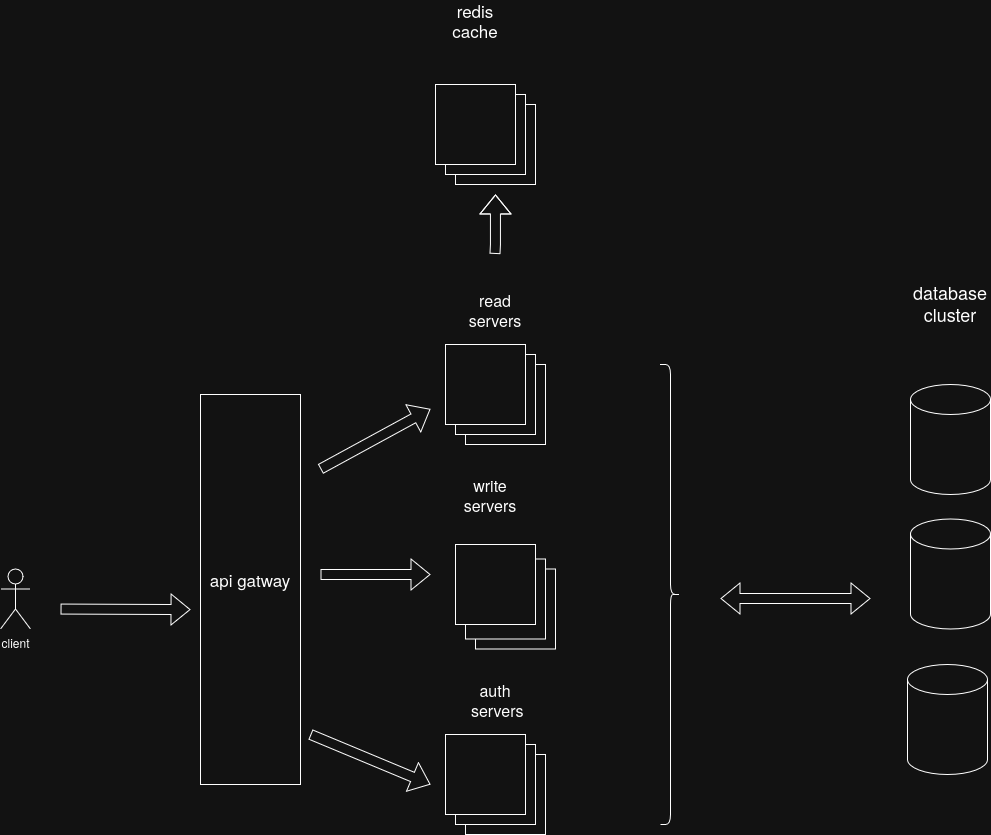

The diagram above was exported from draw.io. Its source (the exported page's mxGraphModel, read from the mxfile embedded in the PNG):
<mxGraphModel dx="1601" dy="1763" grid="1" gridSize="10" guides="1" tooltips="1" connect="1" arrows="1" fold="1" page="1" pageScale="1" pageWidth="1400" pageHeight="850" math="0" shadow="0">
  <root>
    <mxCell id="0" />
    <mxCell id="1" parent="0" />
    <mxCell id="6ssts4oKUm3MadD-o3OB-2" parent="1" style="shape=umlActor;verticalLabelPosition=bottom;verticalAlign=top;html=1;outlineConnect=0;" value="&lt;div&gt;client&lt;/div&gt;&lt;div&gt;&lt;br&gt;&lt;/div&gt;" vertex="1">
      <mxGeometry height="60" width="30" x="179" y="274.5" as="geometry" />
    </mxCell>
    <mxCell id="6ssts4oKUm3MadD-o3OB-4" edge="1" parent="1" style="shape=flexArrow;endArrow=classic;html=1;rounded=0;" value="">
      <mxGeometry height="50" relative="1" width="50" as="geometry">
        <mxPoint x="239" y="314.5" as="sourcePoint" />
        <mxPoint x="369" y="315" as="targetPoint" />
      </mxGeometry>
    </mxCell>
    <mxCell id="6ssts4oKUm3MadD-o3OB-5" edge="1" parent="1" style="shape=flexArrow;endArrow=classic;html=1;rounded=0;" value="">
      <mxGeometry height="50" relative="1" width="50" as="geometry">
        <mxPoint x="489" y="440" as="sourcePoint" />
        <mxPoint x="609" y="490" as="targetPoint" />
      </mxGeometry>
    </mxCell>
    <mxCell id="UcENcMJmUwtRCio03Kwx-5" edge="1" parent="1" style="shape=flexArrow;endArrow=classic;html=1;rounded=0;" value="">
      <mxGeometry height="50" relative="1" width="50" as="geometry">
        <mxPoint x="499" y="174.5" as="sourcePoint" />
        <mxPoint x="609" y="114.5" as="targetPoint" />
      </mxGeometry>
    </mxCell>
    <mxCell id="UcENcMJmUwtRCio03Kwx-7" edge="1" parent="1" style="shape=flexArrow;endArrow=classic;html=1;rounded=0;" value="">
      <mxGeometry height="50" relative="1" width="50" as="geometry">
        <mxPoint x="499" y="280" as="sourcePoint" />
        <mxPoint x="609" y="280" as="targetPoint" />
      </mxGeometry>
    </mxCell>
    <mxCell id="UcENcMJmUwtRCio03Kwx-9" edge="1" parent="1" style="shape=flexArrow;endArrow=classic;html=1;rounded=0;" value="">
      <mxGeometry height="50" relative="1" width="50" as="geometry">
        <Array as="points">
          <mxPoint x="674" y="-50" />
        </Array>
        <mxPoint x="673.52" y="-40.5" as="sourcePoint" />
        <mxPoint x="674" y="-100" as="targetPoint" />
      </mxGeometry>
    </mxCell>
    <mxCell id="UcENcMJmUwtRCio03Kwx-10" parent="1" style="whiteSpace=wrap;html=1;aspect=fixed;" value="" vertex="1">
      <mxGeometry height="80" width="80" x="634" y="-190" as="geometry" />
    </mxCell>
    <mxCell id="UcENcMJmUwtRCio03Kwx-11" parent="1" style="whiteSpace=wrap;html=1;aspect=fixed;" value="" vertex="1">
      <mxGeometry height="80" width="80" x="624" y="-200" as="geometry" />
    </mxCell>
    <mxCell id="UcENcMJmUwtRCio03Kwx-12" parent="1" style="whiteSpace=wrap;html=1;aspect=fixed;" value="" vertex="1">
      <mxGeometry height="80" width="80" x="614" y="-210" as="geometry" />
    </mxCell>
    <mxCell id="UcENcMJmUwtRCio03Kwx-13" parent="1" style="text;html=1;whiteSpace=wrap;strokeColor=none;fillColor=none;align=center;verticalAlign=middle;rounded=0;" value="&lt;div&gt;&lt;font style=&quot;font-size: 17px;&quot;&gt;redis cache&lt;/font&gt;&lt;/div&gt;&lt;div&gt;&lt;font style=&quot;font-size: 17px;&quot;&gt;&lt;br&gt;&lt;/font&gt;&lt;/div&gt;" vertex="1">
      <mxGeometry height="30" width="60" x="624" y="-279" as="geometry" />
    </mxCell>
    <mxCell id="UcENcMJmUwtRCio03Kwx-14" parent="1" style="shape=cylinder3;whiteSpace=wrap;html=1;boundedLbl=1;backgroundOutline=1;size=15;" value="" vertex="1">
      <mxGeometry height="110" width="80" x="1089" y="224.5" as="geometry" />
    </mxCell>
    <mxCell id="UcENcMJmUwtRCio03Kwx-15" parent="1" style="text;html=1;whiteSpace=wrap;strokeColor=none;fillColor=none;align=center;verticalAlign=middle;rounded=0;" value="&lt;div&gt;&lt;font style=&quot;font-size: 18px;&quot;&gt;database cluster&lt;/font&gt;&lt;/div&gt;&lt;div&gt;&lt;font style=&quot;font-size: 18px;&quot;&gt;&lt;br&gt;&lt;/font&gt;&lt;/div&gt;" vertex="1">
      <mxGeometry height="40" width="70" x="1094" as="geometry" />
    </mxCell>
    <mxCell id="X_Ebwx7nc7p21KIf3RR7-6" parent="1" style="rounded=0;whiteSpace=wrap;html=1;" value="&lt;div&gt;&lt;font style=&quot;font-size: 17px;&quot;&gt;api gatway&lt;/font&gt;&lt;/div&gt;&lt;div&gt;&lt;font style=&quot;font-size: 17px;&quot;&gt;&lt;br&gt;&lt;/font&gt;&lt;/div&gt;" vertex="1">
      <mxGeometry height="390" width="100" x="379" y="100" as="geometry" />
    </mxCell>
    <mxCell id="X_Ebwx7nc7p21KIf3RR7-7" parent="1" style="whiteSpace=wrap;html=1;aspect=fixed;" value="" vertex="1">
      <mxGeometry height="80" width="80" x="654" y="274.5" as="geometry" />
    </mxCell>
    <mxCell id="X_Ebwx7nc7p21KIf3RR7-9" parent="1" style="whiteSpace=wrap;html=1;aspect=fixed;" value="" vertex="1">
      <mxGeometry height="80" width="80" x="644" y="264.5" as="geometry" />
    </mxCell>
    <mxCell id="X_Ebwx7nc7p21KIf3RR7-10" parent="1" style="whiteSpace=wrap;html=1;aspect=fixed;" value="" vertex="1">
      <mxGeometry height="80" width="80" x="644" y="70" as="geometry" />
    </mxCell>
    <mxCell id="X_Ebwx7nc7p21KIf3RR7-11" parent="1" style="whiteSpace=wrap;html=1;aspect=fixed;" value="" vertex="1">
      <mxGeometry height="80" width="80" x="634" y="60" as="geometry" />
    </mxCell>
    <mxCell id="X_Ebwx7nc7p21KIf3RR7-8" parent="1" style="whiteSpace=wrap;html=1;aspect=fixed;" value="" vertex="1">
      <mxGeometry height="80" width="80" x="634" y="250" as="geometry" />
    </mxCell>
    <mxCell id="X_Ebwx7nc7p21KIf3RR7-12" parent="1" style="text;html=1;whiteSpace=wrap;strokeColor=none;fillColor=none;align=center;verticalAlign=middle;rounded=0;" value="&lt;div&gt;&lt;font style=&quot;font-size: 16px;&quot;&gt;write servers&lt;/font&gt;&lt;/div&gt;&lt;div&gt;&lt;font style=&quot;font-size: 16px;&quot;&gt;&lt;br&gt;&lt;/font&gt;&lt;/div&gt;" vertex="1">
      <mxGeometry height="30" width="60" x="639" y="194.5" as="geometry" />
    </mxCell>
    <mxCell id="X_Ebwx7nc7p21KIf3RR7-13" parent="1" style="text;html=1;whiteSpace=wrap;strokeColor=none;fillColor=none;align=center;verticalAlign=middle;rounded=0;" value="&lt;div&gt;&lt;font style=&quot;font-size: 16px;&quot;&gt;read servers&lt;/font&gt;&lt;/div&gt;&lt;div&gt;&lt;font style=&quot;font-size: 16px;&quot;&gt;&lt;br&gt;&lt;/font&gt;&lt;/div&gt;" vertex="1">
      <mxGeometry height="30" width="60" x="644" y="10" as="geometry" />
    </mxCell>
    <mxCell id="X_Ebwx7nc7p21KIf3RR7-14" parent="1" style="whiteSpace=wrap;html=1;aspect=fixed;" value="" vertex="1">
      <mxGeometry height="80" width="80" x="624" y="50" as="geometry" />
    </mxCell>
    <mxCell id="X_Ebwx7nc7p21KIf3RR7-16" parent="1" style="whiteSpace=wrap;html=1;aspect=fixed;" value="" vertex="1">
      <mxGeometry height="80" width="80" x="644" y="460" as="geometry" />
    </mxCell>
    <mxCell id="X_Ebwx7nc7p21KIf3RR7-17" parent="1" style="whiteSpace=wrap;html=1;aspect=fixed;" value="" vertex="1">
      <mxGeometry height="80" width="80" x="634" y="450" as="geometry" />
    </mxCell>
    <mxCell id="X_Ebwx7nc7p21KIf3RR7-18" parent="1" style="text;html=1;whiteSpace=wrap;strokeColor=none;fillColor=none;align=center;verticalAlign=middle;rounded=0;" value="&lt;div&gt;&lt;font style=&quot;font-size: 16px;&quot;&gt;auth&lt;/font&gt;&lt;/div&gt;&lt;div&gt;&lt;font style=&quot;font-size: 16px;&quot;&gt;&amp;nbsp;servers&lt;/font&gt;&lt;/div&gt;&lt;div&gt;&lt;font style=&quot;font-size: 16px;&quot;&gt;&lt;br&gt;&lt;/font&gt;&lt;/div&gt;" vertex="1">
      <mxGeometry height="30" width="60" x="644" y="400" as="geometry" />
    </mxCell>
    <mxCell id="X_Ebwx7nc7p21KIf3RR7-19" parent="1" style="whiteSpace=wrap;html=1;aspect=fixed;" value="" vertex="1">
      <mxGeometry height="80" width="80" x="624" y="440" as="geometry" />
    </mxCell>
    <mxCell id="X_Ebwx7nc7p21KIf3RR7-20" parent="1" style="shape=curlyBracket;whiteSpace=wrap;html=1;rounded=1;flipH=1;labelPosition=right;verticalLabelPosition=middle;align=left;verticalAlign=middle;legacyAnchorPoints=0;" value="" vertex="1">
      <mxGeometry height="460" width="20" x="839" y="70" as="geometry" />
    </mxCell>
    <mxCell id="X_Ebwx7nc7p21KIf3RR7-21" edge="1" parent="1" style="shape=flexArrow;endArrow=classic;startArrow=classic;html=1;rounded=0;" value="">
      <mxGeometry height="100" relative="1" width="100" as="geometry">
        <mxPoint x="899" y="304" as="sourcePoint" />
        <mxPoint x="1049" y="304" as="targetPoint" />
      </mxGeometry>
    </mxCell>
    <mxCell id="6ssts4oKUm3MadD-o3OB-1" parent="1" style="shape=cylinder3;whiteSpace=wrap;html=1;boundedLbl=1;backgroundOutline=1;size=15;" value="" vertex="1">
      <mxGeometry height="110" width="80" x="1086" y="370" as="geometry" />
    </mxCell>
    <mxCell id="X_Ebwx7nc7p21KIf3RR7-22" parent="1" style="shape=cylinder3;whiteSpace=wrap;html=1;boundedLbl=1;backgroundOutline=1;size=15;" value="" vertex="1">
      <mxGeometry height="110" width="80" x="1089" y="90" as="geometry" />
    </mxCell>
  </root>
</mxGraphModel>